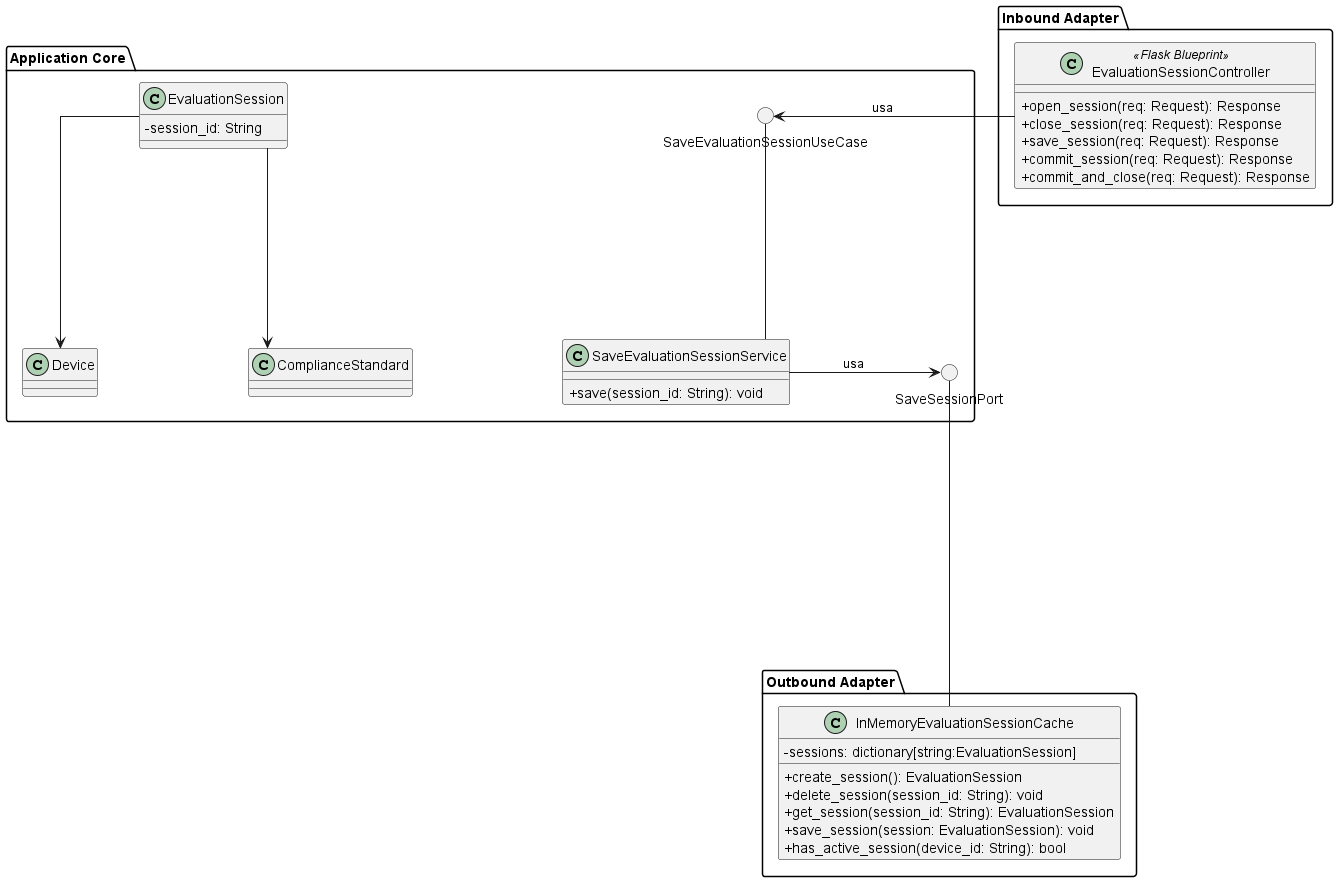

The diagram above was rendered by PlantUML. Its source (embedded in the PNG):
@startuml SaveEvaluationSession

skinparam nodesep 150
skinparam ranksep 150
skinparam classAttributeIconSize 0

package "Inbound Adapter" {
    !include InboundAdapters/EvaluationSessionController.puml
}

package "Application Core" {

    () "SaveEvaluationSessionUseCase"

    !include ApplicationServices/SaveEvaluationSessionService.puml

    () "SaveSessionPort"

    !include Domain/EvaluationSession.puml

    SaveEvaluationSessionService -up- SaveEvaluationSessionUseCase
    SaveEvaluationSessionService -> SaveSessionPort : usa
}

package "Outbound Adapter" {
    !include OutboundAdapters/InMemoryEvaluationSessionCache.puml
}

EvaluationSessionController -left-> SaveEvaluationSessionUseCase : usa
InMemoryEvaluationSessionCache -up-- SaveSessionPort 

@enduml